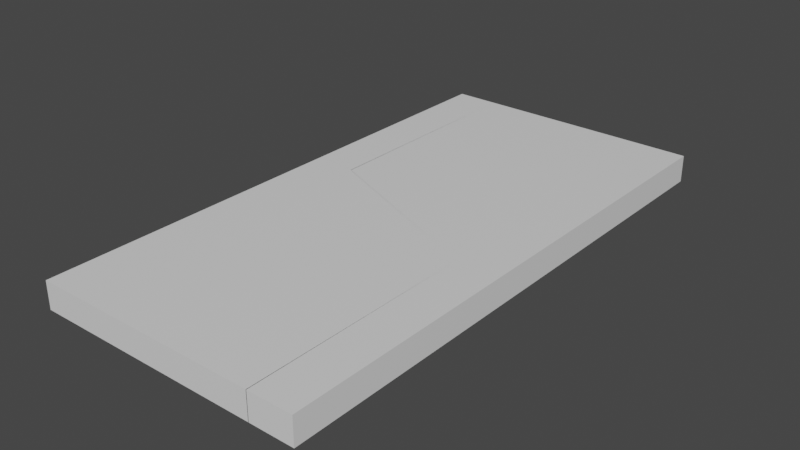 # Source: airlock.blend  (saved by Blender 2.82.7; exported with 4.5.12 LTS)
import bpy
from mathutils import Matrix  # noqa: F401  (used for matrix-valued properties, if any)

bpy.ops.wm.read_factory_settings(use_empty=True)
scene = bpy.context.scene
scene.name = 'Scene'

# ---- collections
col_collection = bpy.data.collections.new('Collection'); scene.collection.children.link(col_collection)

# ---- materials (node trees are filled in below, after node groups)
mat_material = bpy.data.materials.new('Material')
mat_material.alpha_threshold = 0.0
mat_material.use_transparent_shadow = False
mat_material.line_color = (0.0, 0.0, 0.0, 1.0)

# ---- material node trees
mat_material.use_nodes = True; mat_material.node_tree.nodes.clear()
_N = mat_material.node_tree.nodes; _L = mat_material.node_tree.links
n0 = _N.new('ShaderNodeOutputMaterial'); n0.name = 'Material Output'; n0.location = (300, 300)
n1 = _N.new('ShaderNodeBsdfPrincipled'); n1.name = 'Principled BSDF'; n1.location = (10, 300)
n1.distribution = 'GGX'
n1.subsurface_method = 'BURLEY'
n1.inputs[2].default_value = 0.4
n1.inputs[3].default_value = 1.45
n1.inputs[27].default_value = (0.0, 0.0, 0.0, 1.0)
n1.inputs[28].default_value = 1.0
_L.new(n1.outputs[0], n0.inputs[0])
n0.is_active_output = True

# ---- world
world_world = bpy.data.worlds.new('World'); scene.world = world_world
world_world.use_nodes = True; world_world.node_tree.nodes.clear()
_N = world_world.node_tree.nodes; _L = world_world.node_tree.links
n0 = _N.new('ShaderNodeOutputWorld'); n0.name = 'World Output'; n0.location = (300, 300)
n1 = _N.new('ShaderNodeBackground'); n1.name = 'Background'; n1.location = (10, 300)
n1.inputs[0].default_value = (0.05088, 0.05088, 0.05088, 1.0)
_L.new(n1.outputs[0], n0.inputs[0])
n0.is_active_output = True
world_world.color = (0.05088, 0.05088, 0.05088)
world_world.use_sun_shadow = False
world_world.sun_shadow_jitter_overblur = 0.0

# ---- meshes
me_cube = bpy.data.meshes.new('Cube')
me_cube.from_pydata([(-0.5, 2.0, 0.05), (-0.5, 2.0, -0.05), (-0.5, 0.0, 0.05), (-0.5, 0.0, -0.05), (0.3406, 0.0, -0.05), (-0.3405, 2.0, -0.05), (0.3406, 0.8548, 0.05), (-0.3405, 1.14, 0.05), (-0.3405, 2.0, 0.05), (0.3406, 0.8548, -0.05), (-0.3405, 1.14, -0.05), (0.3406, 0.0, 0.05)], [], [(3, 2, 0, 1), (1, 5, 10, 9, 4, 3), (1, 0, 8, 5), (11, 6, 7, 8, 0, 2), (4, 11, 2, 3), (9, 6, 11, 4), (10, 7, 6, 9), (5, 8, 7, 10)])
_uv = me_cube.uv_layers.new(name='UVMap')
_uv.uv.foreach_set('vector', [0.375, 0.0, 0.625, 0.0, 0.625, 0.25, 0.375, 0.25, 0.125, 0.5, 0.2003, 0.5, 0.2003, 0.6253, 0.301, 0.6253, 0.301, 0.75, 0.125, 0.75, 0.375, 0.25, 0.625, 0.25, 0.625, 0.3253, 0.375, 0.3253, 0.699, 0.75, 0.699, 0.6253, 0.7997, 0.6253, 0.7997, 0.5, 0.875, 0.5, 0.875, 0.75, 0.375, 0.824, 0.625, 0.824, 0.625, 1.0, 0.375, 1.0, 0.301, 0.6253, 0.699, 0.6253, 0.625, 0.824, 0.301, 0.75, 0.2003, 0.6253, 0.7997, 0.6253, 0.699, 0.6253, 0.301, 0.6253, 0.2003, 0.5, 0.7997, 0.5, 0.7997, 0.6253, 0.2003, 0.6253])
me_cube.materials.append(mat_material)
me_cube.use_remesh_preserve_volume = False
me_cube.use_remesh_preserve_attributes = False
me_cube.use_mirror_vertex_groups = False
me_cube.update()
me_cube_001 = bpy.data.meshes.new('Cube.001')
me_cube_001.from_pydata([(0.5, 2.0, 0.05), (0.5, 2.0, -0.05), (0.5, 0.0, 0.05), (0.5, 0.0, -0.05), (-0.3405, 2.0, 0.05), (0.3388, 0.0, 0.05), (0.3406, 0.8548, -0.05), (-0.3423, 1.14, -0.05), (-0.3405, 2.0, -0.05), (0.3388, 0.0, -0.05), (0.3406, 0.8548, 0.05), (-0.3423, 1.14, 0.05)], [], [(0, 4, 11, 10, 5, 2), (3, 2, 5, 9), (1, 0, 2, 3), (8, 4, 0, 1), (9, 6, 7, 8, 1, 3), (10, 6, 9, 5), (7, 6, 10, 11), (8, 7, 11, 4)])
_uv = me_cube_001.uv_layers.new(name='UVMap')
_uv.uv.foreach_set('vector', [0.625, 0.5, 0.7997, 0.5, 0.7997, 0.6253, 0.699, 0.6253, 0.699, 0.75, 0.625, 0.75, 0.375, 0.75, 0.625, 0.75, 0.625, 0.824, 0.375, 0.824, 0.375, 0.5, 0.625, 0.5, 0.625, 0.75, 0.375, 0.75, 0.375, 0.3253, 0.625, 0.3253, 0.625, 0.5, 0.375, 0.5, 0.301, 0.75, 0.301, 0.6253, 0.2003, 0.6253, 0.2003, 0.5, 0.375, 0.5, 0.375, 0.75, 0.699, 0.6253, 0.301, 0.6253, 0.301, 0.75, 0.625, 0.824, 0.2003, 0.6253, 0.301, 0.6253, 0.699, 0.6253, 0.7997, 0.6253, 0.2003, 0.5, 0.2003, 0.6253, 0.7997, 0.6253, 0.7997, 0.5])
me_cube_001.materials.append(mat_material)
me_cube_001.use_remesh_preserve_volume = False
me_cube_001.use_remesh_preserve_attributes = False
me_cube_001.use_mirror_vertex_groups = False
me_cube_001.update()

# ---- objects
ob_door_l = bpy.data.objects.new('door_l', me_cube)
ob_door_r = bpy.data.objects.new('door_r', me_cube_001)

# ---- transforms, parenting, visibility, modifiers, constraints
ob_door_l.location = (0.0, 0.0, 0.0)
ob_door_l.lock_rotations_4d = False
ob_door_l.empty_display_type = 'ARROWS'
ob_door_l.lineart.crease_threshold = 0.0
ob_door_r.location = (0.0, 0.0, 0.0)
ob_door_r.lock_rotations_4d = False
ob_door_r.empty_display_type = 'ARROWS'
ob_door_r.lineart.crease_threshold = 0.0

# ---- collection membership
col_collection.objects.link(ob_door_l)
col_collection.objects.link(ob_door_r)

# ---- scene / render settings (as saved in the file)
scene.frame_start = 1; scene.frame_end = 250; scene.frame_set(1)
scene.render.engine = 'BLENDER_EEVEE_NEXT'
scene.cycles.use_denoising = False
scene.cycles.samples = 128
scene.cycles.sampling_pattern = 'TABULATED_SOBOL'
scene.cycles.use_adaptive_sampling = False
scene.cycles.use_light_tree = False
scene.view_settings.view_transform = 'Filmic'
bpy.context.view_layer.update()

# ---- added for rendering (the .blend has no active camera and no usable light): camera, sun
cam_auto = bpy.data.cameras.new('AutoCamera')
cam_auto.lens = 50.0
cam_auto.sensor_width = 36.0
cam_auto.clip_end = 1000.0
ob_auto_camera = bpy.data.objects.new('AutoCamera', cam_auto)
scene.collection.objects.link(ob_auto_camera)
ob_auto_camera.location = (2.07093, -1.48512, 1.65675)
ob_auto_camera.rotation_euler = (1.09748, -7.21219e-08, 0.694738)
scene.camera = ob_auto_camera
light_auto_sun = bpy.data.lights.new('AutoSun', 'SUN')
light_auto_sun.energy = 3.0
light_auto_sun.angle = 0.0523599
ob_auto_sun = bpy.data.objects.new('AutoSun', light_auto_sun)
scene.collection.objects.link(ob_auto_sun)
ob_auto_sun.rotation_euler = (0.872665, 0.174533, 0.523599)
bpy.context.view_layer.update()

